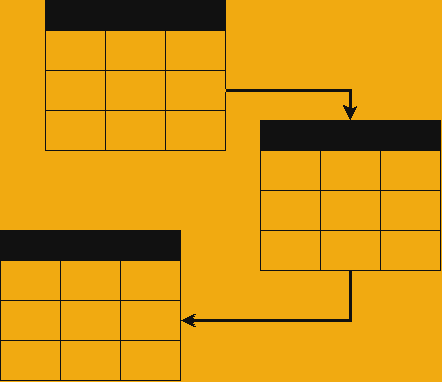

The diagram above was exported from draw.io. Its source (the exported page's mxGraphModel, read from the mxfile embedded in the PNG):
<mxGraphModel dx="653" dy="880" grid="1" gridSize="10" guides="1" tooltips="1" connect="1" arrows="1" fold="1" page="1" pageScale="1" pageWidth="850" pageHeight="1100" math="0" shadow="0">
  <root>
    <mxCell id="0" />
    <mxCell id="1" parent="0" />
    <mxCell id="CH46F_eNRP1U4op7b6om-1" value="" style="shape=table;startSize=30;container=1;collapsible=0;childLayout=tableLayout;fontStyle=1;align=center;fillColor=#eeeeee;fontColor=#000000;strokeColor=#eeeeee;" parent="1" vertex="1">
      <mxGeometry x="335" y="150" width="180" height="150" as="geometry" />
    </mxCell>
    <mxCell id="CH46F_eNRP1U4op7b6om-2" value="" style="shape=tableRow;horizontal=0;startSize=0;swimlaneHead=0;swimlaneBody=0;top=0;left=0;bottom=0;right=0;collapsible=0;dropTarget=0;fillColor=none;points=[[0,0.5],[1,0.5]];portConstraint=eastwest;" parent="CH46F_eNRP1U4op7b6om-1" vertex="1">
      <mxGeometry y="30" width="180" height="40" as="geometry" />
    </mxCell>
    <mxCell id="CH46F_eNRP1U4op7b6om-3" value="" style="shape=partialRectangle;html=1;whiteSpace=wrap;connectable=0;fillColor=none;top=0;left=0;bottom=0;right=0;overflow=hidden;" parent="CH46F_eNRP1U4op7b6om-2" vertex="1">
      <mxGeometry width="60" height="40" as="geometry">
        <mxRectangle width="60" height="40" as="alternateBounds" />
      </mxGeometry>
    </mxCell>
    <mxCell id="CH46F_eNRP1U4op7b6om-4" value="" style="shape=partialRectangle;html=1;whiteSpace=wrap;connectable=0;fillColor=none;top=0;left=0;bottom=0;right=0;overflow=hidden;" parent="CH46F_eNRP1U4op7b6om-2" vertex="1">
      <mxGeometry x="60" width="60" height="40" as="geometry">
        <mxRectangle width="60" height="40" as="alternateBounds" />
      </mxGeometry>
    </mxCell>
    <mxCell id="CH46F_eNRP1U4op7b6om-5" value="" style="shape=partialRectangle;html=1;whiteSpace=wrap;connectable=0;fillColor=none;top=0;left=0;bottom=0;right=0;overflow=hidden;" parent="CH46F_eNRP1U4op7b6om-2" vertex="1">
      <mxGeometry x="120" width="60" height="40" as="geometry">
        <mxRectangle width="60" height="40" as="alternateBounds" />
      </mxGeometry>
    </mxCell>
    <mxCell id="CH46F_eNRP1U4op7b6om-6" value="" style="shape=tableRow;horizontal=0;startSize=0;swimlaneHead=0;swimlaneBody=0;top=0;left=0;bottom=0;right=0;collapsible=0;dropTarget=0;fillColor=none;points=[[0,0.5],[1,0.5]];portConstraint=eastwest;" parent="CH46F_eNRP1U4op7b6om-1" vertex="1">
      <mxGeometry y="70" width="180" height="40" as="geometry" />
    </mxCell>
    <mxCell id="CH46F_eNRP1U4op7b6om-7" value="" style="shape=partialRectangle;html=1;whiteSpace=wrap;connectable=0;fillColor=none;top=0;left=0;bottom=0;right=0;overflow=hidden;" parent="CH46F_eNRP1U4op7b6om-6" vertex="1">
      <mxGeometry width="60" height="40" as="geometry">
        <mxRectangle width="60" height="40" as="alternateBounds" />
      </mxGeometry>
    </mxCell>
    <mxCell id="CH46F_eNRP1U4op7b6om-8" value="" style="shape=partialRectangle;html=1;whiteSpace=wrap;connectable=0;fillColor=none;top=0;left=0;bottom=0;right=0;overflow=hidden;" parent="CH46F_eNRP1U4op7b6om-6" vertex="1">
      <mxGeometry x="60" width="60" height="40" as="geometry">
        <mxRectangle width="60" height="40" as="alternateBounds" />
      </mxGeometry>
    </mxCell>
    <mxCell id="CH46F_eNRP1U4op7b6om-9" value="" style="shape=partialRectangle;html=1;whiteSpace=wrap;connectable=0;fillColor=none;top=0;left=0;bottom=0;right=0;overflow=hidden;" parent="CH46F_eNRP1U4op7b6om-6" vertex="1">
      <mxGeometry x="120" width="60" height="40" as="geometry">
        <mxRectangle width="60" height="40" as="alternateBounds" />
      </mxGeometry>
    </mxCell>
    <mxCell id="CH46F_eNRP1U4op7b6om-10" value="" style="shape=tableRow;horizontal=0;startSize=0;swimlaneHead=0;swimlaneBody=0;top=0;left=0;bottom=0;right=0;collapsible=0;dropTarget=0;fillColor=none;points=[[0,0.5],[1,0.5]];portConstraint=eastwest;" parent="CH46F_eNRP1U4op7b6om-1" vertex="1">
      <mxGeometry y="110" width="180" height="40" as="geometry" />
    </mxCell>
    <mxCell id="CH46F_eNRP1U4op7b6om-11" value="" style="shape=partialRectangle;html=1;whiteSpace=wrap;connectable=0;fillColor=none;top=0;left=0;bottom=0;right=0;overflow=hidden;" parent="CH46F_eNRP1U4op7b6om-10" vertex="1">
      <mxGeometry width="60" height="40" as="geometry">
        <mxRectangle width="60" height="40" as="alternateBounds" />
      </mxGeometry>
    </mxCell>
    <mxCell id="CH46F_eNRP1U4op7b6om-12" value="" style="shape=partialRectangle;html=1;whiteSpace=wrap;connectable=0;fillColor=none;top=0;left=0;bottom=0;right=0;overflow=hidden;" parent="CH46F_eNRP1U4op7b6om-10" vertex="1">
      <mxGeometry x="60" width="60" height="40" as="geometry">
        <mxRectangle width="60" height="40" as="alternateBounds" />
      </mxGeometry>
    </mxCell>
    <mxCell id="CH46F_eNRP1U4op7b6om-13" value="" style="shape=partialRectangle;html=1;whiteSpace=wrap;connectable=0;fillColor=none;top=0;left=0;bottom=0;right=0;overflow=hidden;" parent="CH46F_eNRP1U4op7b6om-10" vertex="1">
      <mxGeometry x="120" width="60" height="40" as="geometry">
        <mxRectangle width="60" height="40" as="alternateBounds" />
      </mxGeometry>
    </mxCell>
    <mxCell id="CH46F_eNRP1U4op7b6om-55" style="edgeStyle=orthogonalEdgeStyle;rounded=0;orthogonalLoop=1;jettySize=auto;html=1;entryX=1;entryY=0.5;entryDx=0;entryDy=0;strokeColor=#eeeeee;strokeWidth=3;" parent="1" source="CH46F_eNRP1U4op7b6om-28" target="CH46F_eNRP1U4op7b6om-47" edge="1">
      <mxGeometry relative="1" as="geometry" />
    </mxCell>
    <mxCell id="CH46F_eNRP1U4op7b6om-28" value="" style="shape=table;startSize=30;container=1;collapsible=0;childLayout=tableLayout;fontStyle=1;align=center;fillColor=#eeeeee;fontColor=#000000;strokeColor=#eeeeee;" parent="1" vertex="1">
      <mxGeometry x="550" y="270" width="180" height="150" as="geometry" />
    </mxCell>
    <mxCell id="CH46F_eNRP1U4op7b6om-29" value="" style="shape=tableRow;horizontal=0;startSize=0;swimlaneHead=0;swimlaneBody=0;top=0;left=0;bottom=0;right=0;collapsible=0;dropTarget=0;fillColor=none;points=[[0,0.5],[1,0.5]];portConstraint=eastwest;" parent="CH46F_eNRP1U4op7b6om-28" vertex="1">
      <mxGeometry y="30" width="180" height="40" as="geometry" />
    </mxCell>
    <mxCell id="CH46F_eNRP1U4op7b6om-30" value="" style="shape=partialRectangle;html=1;whiteSpace=wrap;connectable=0;fillColor=none;top=0;left=0;bottom=0;right=0;overflow=hidden;" parent="CH46F_eNRP1U4op7b6om-29" vertex="1">
      <mxGeometry width="60" height="40" as="geometry">
        <mxRectangle width="60" height="40" as="alternateBounds" />
      </mxGeometry>
    </mxCell>
    <mxCell id="CH46F_eNRP1U4op7b6om-31" value="" style="shape=partialRectangle;html=1;whiteSpace=wrap;connectable=0;fillColor=none;top=0;left=0;bottom=0;right=0;overflow=hidden;" parent="CH46F_eNRP1U4op7b6om-29" vertex="1">
      <mxGeometry x="60" width="60" height="40" as="geometry">
        <mxRectangle width="60" height="40" as="alternateBounds" />
      </mxGeometry>
    </mxCell>
    <mxCell id="CH46F_eNRP1U4op7b6om-32" value="" style="shape=partialRectangle;html=1;whiteSpace=wrap;connectable=0;fillColor=none;top=0;left=0;bottom=0;right=0;overflow=hidden;" parent="CH46F_eNRP1U4op7b6om-29" vertex="1">
      <mxGeometry x="120" width="60" height="40" as="geometry">
        <mxRectangle width="60" height="40" as="alternateBounds" />
      </mxGeometry>
    </mxCell>
    <mxCell id="CH46F_eNRP1U4op7b6om-33" value="" style="shape=tableRow;horizontal=0;startSize=0;swimlaneHead=0;swimlaneBody=0;top=0;left=0;bottom=0;right=0;collapsible=0;dropTarget=0;fillColor=none;points=[[0,0.5],[1,0.5]];portConstraint=eastwest;" parent="CH46F_eNRP1U4op7b6om-28" vertex="1">
      <mxGeometry y="70" width="180" height="40" as="geometry" />
    </mxCell>
    <mxCell id="CH46F_eNRP1U4op7b6om-34" value="" style="shape=partialRectangle;html=1;whiteSpace=wrap;connectable=0;fillColor=none;top=0;left=0;bottom=0;right=0;overflow=hidden;" parent="CH46F_eNRP1U4op7b6om-33" vertex="1">
      <mxGeometry width="60" height="40" as="geometry">
        <mxRectangle width="60" height="40" as="alternateBounds" />
      </mxGeometry>
    </mxCell>
    <mxCell id="CH46F_eNRP1U4op7b6om-35" value="" style="shape=partialRectangle;html=1;whiteSpace=wrap;connectable=0;fillColor=none;top=0;left=0;bottom=0;right=0;overflow=hidden;" parent="CH46F_eNRP1U4op7b6om-33" vertex="1">
      <mxGeometry x="60" width="60" height="40" as="geometry">
        <mxRectangle width="60" height="40" as="alternateBounds" />
      </mxGeometry>
    </mxCell>
    <mxCell id="CH46F_eNRP1U4op7b6om-36" value="" style="shape=partialRectangle;html=1;whiteSpace=wrap;connectable=0;fillColor=none;top=0;left=0;bottom=0;right=0;overflow=hidden;" parent="CH46F_eNRP1U4op7b6om-33" vertex="1">
      <mxGeometry x="120" width="60" height="40" as="geometry">
        <mxRectangle width="60" height="40" as="alternateBounds" />
      </mxGeometry>
    </mxCell>
    <mxCell id="CH46F_eNRP1U4op7b6om-37" value="" style="shape=tableRow;horizontal=0;startSize=0;swimlaneHead=0;swimlaneBody=0;top=0;left=0;bottom=0;right=0;collapsible=0;dropTarget=0;fillColor=none;points=[[0,0.5],[1,0.5]];portConstraint=eastwest;" parent="CH46F_eNRP1U4op7b6om-28" vertex="1">
      <mxGeometry y="110" width="180" height="40" as="geometry" />
    </mxCell>
    <mxCell id="CH46F_eNRP1U4op7b6om-38" value="" style="shape=partialRectangle;html=1;whiteSpace=wrap;connectable=0;fillColor=none;top=0;left=0;bottom=0;right=0;overflow=hidden;" parent="CH46F_eNRP1U4op7b6om-37" vertex="1">
      <mxGeometry width="60" height="40" as="geometry">
        <mxRectangle width="60" height="40" as="alternateBounds" />
      </mxGeometry>
    </mxCell>
    <mxCell id="CH46F_eNRP1U4op7b6om-39" value="" style="shape=partialRectangle;html=1;whiteSpace=wrap;connectable=0;fillColor=none;top=0;left=0;bottom=0;right=0;overflow=hidden;" parent="CH46F_eNRP1U4op7b6om-37" vertex="1">
      <mxGeometry x="60" width="60" height="40" as="geometry">
        <mxRectangle width="60" height="40" as="alternateBounds" />
      </mxGeometry>
    </mxCell>
    <mxCell id="CH46F_eNRP1U4op7b6om-40" value="" style="shape=partialRectangle;html=1;whiteSpace=wrap;connectable=0;fillColor=none;top=0;left=0;bottom=0;right=0;overflow=hidden;" parent="CH46F_eNRP1U4op7b6om-37" vertex="1">
      <mxGeometry x="120" width="60" height="40" as="geometry">
        <mxRectangle width="60" height="40" as="alternateBounds" />
      </mxGeometry>
    </mxCell>
    <mxCell id="CH46F_eNRP1U4op7b6om-41" style="edgeStyle=orthogonalEdgeStyle;rounded=0;orthogonalLoop=1;jettySize=auto;html=1;strokeColor=#eeeeee;strokeWidth=3;" parent="1" source="CH46F_eNRP1U4op7b6om-6" edge="1">
      <mxGeometry relative="1" as="geometry">
        <mxPoint x="640" y="270" as="targetPoint" />
        <Array as="points">
          <mxPoint x="640" y="240" />
        </Array>
      </mxGeometry>
    </mxCell>
    <mxCell id="CH46F_eNRP1U4op7b6om-42" value="" style="shape=table;startSize=30;container=1;collapsible=0;childLayout=tableLayout;fontStyle=1;align=center;fillColor=#eeeeee;fontColor=#000000;strokeColor=#eeeeee;" parent="1" vertex="1">
      <mxGeometry x="290" y="380" width="180" height="150" as="geometry" />
    </mxCell>
    <mxCell id="CH46F_eNRP1U4op7b6om-43" value="" style="shape=tableRow;horizontal=0;startSize=0;swimlaneHead=0;swimlaneBody=0;top=0;left=0;bottom=0;right=0;collapsible=0;dropTarget=0;fillColor=none;points=[[0,0.5],[1,0.5]];portConstraint=eastwest;" parent="CH46F_eNRP1U4op7b6om-42" vertex="1">
      <mxGeometry y="30" width="180" height="40" as="geometry" />
    </mxCell>
    <mxCell id="CH46F_eNRP1U4op7b6om-44" value="" style="shape=partialRectangle;html=1;whiteSpace=wrap;connectable=0;fillColor=none;top=0;left=0;bottom=0;right=0;overflow=hidden;" parent="CH46F_eNRP1U4op7b6om-43" vertex="1">
      <mxGeometry width="60" height="40" as="geometry">
        <mxRectangle width="60" height="40" as="alternateBounds" />
      </mxGeometry>
    </mxCell>
    <mxCell id="CH46F_eNRP1U4op7b6om-45" value="" style="shape=partialRectangle;html=1;whiteSpace=wrap;connectable=0;fillColor=none;top=0;left=0;bottom=0;right=0;overflow=hidden;" parent="CH46F_eNRP1U4op7b6om-43" vertex="1">
      <mxGeometry x="60" width="60" height="40" as="geometry">
        <mxRectangle width="60" height="40" as="alternateBounds" />
      </mxGeometry>
    </mxCell>
    <mxCell id="CH46F_eNRP1U4op7b6om-46" value="" style="shape=partialRectangle;html=1;whiteSpace=wrap;connectable=0;fillColor=none;top=0;left=0;bottom=0;right=0;overflow=hidden;" parent="CH46F_eNRP1U4op7b6om-43" vertex="1">
      <mxGeometry x="120" width="60" height="40" as="geometry">
        <mxRectangle width="60" height="40" as="alternateBounds" />
      </mxGeometry>
    </mxCell>
    <mxCell id="CH46F_eNRP1U4op7b6om-47" value="" style="shape=tableRow;horizontal=0;startSize=0;swimlaneHead=0;swimlaneBody=0;top=0;left=0;bottom=0;right=0;collapsible=0;dropTarget=0;fillColor=none;points=[[0,0.5],[1,0.5]];portConstraint=eastwest;" parent="CH46F_eNRP1U4op7b6om-42" vertex="1">
      <mxGeometry y="70" width="180" height="40" as="geometry" />
    </mxCell>
    <mxCell id="CH46F_eNRP1U4op7b6om-48" value="" style="shape=partialRectangle;html=1;whiteSpace=wrap;connectable=0;fillColor=none;top=0;left=0;bottom=0;right=0;overflow=hidden;" parent="CH46F_eNRP1U4op7b6om-47" vertex="1">
      <mxGeometry width="60" height="40" as="geometry">
        <mxRectangle width="60" height="40" as="alternateBounds" />
      </mxGeometry>
    </mxCell>
    <mxCell id="CH46F_eNRP1U4op7b6om-49" value="" style="shape=partialRectangle;html=1;whiteSpace=wrap;connectable=0;fillColor=none;top=0;left=0;bottom=0;right=0;overflow=hidden;" parent="CH46F_eNRP1U4op7b6om-47" vertex="1">
      <mxGeometry x="60" width="60" height="40" as="geometry">
        <mxRectangle width="60" height="40" as="alternateBounds" />
      </mxGeometry>
    </mxCell>
    <mxCell id="CH46F_eNRP1U4op7b6om-50" value="" style="shape=partialRectangle;html=1;whiteSpace=wrap;connectable=0;fillColor=none;top=0;left=0;bottom=0;right=0;overflow=hidden;" parent="CH46F_eNRP1U4op7b6om-47" vertex="1">
      <mxGeometry x="120" width="60" height="40" as="geometry">
        <mxRectangle width="60" height="40" as="alternateBounds" />
      </mxGeometry>
    </mxCell>
    <mxCell id="CH46F_eNRP1U4op7b6om-51" value="" style="shape=tableRow;horizontal=0;startSize=0;swimlaneHead=0;swimlaneBody=0;top=0;left=0;bottom=0;right=0;collapsible=0;dropTarget=0;fillColor=none;points=[[0,0.5],[1,0.5]];portConstraint=eastwest;" parent="CH46F_eNRP1U4op7b6om-42" vertex="1">
      <mxGeometry y="110" width="180" height="40" as="geometry" />
    </mxCell>
    <mxCell id="CH46F_eNRP1U4op7b6om-52" value="" style="shape=partialRectangle;html=1;whiteSpace=wrap;connectable=0;fillColor=none;top=0;left=0;bottom=0;right=0;overflow=hidden;" parent="CH46F_eNRP1U4op7b6om-51" vertex="1">
      <mxGeometry width="60" height="40" as="geometry">
        <mxRectangle width="60" height="40" as="alternateBounds" />
      </mxGeometry>
    </mxCell>
    <mxCell id="CH46F_eNRP1U4op7b6om-53" value="" style="shape=partialRectangle;html=1;whiteSpace=wrap;connectable=0;fillColor=none;top=0;left=0;bottom=0;right=0;overflow=hidden;" parent="CH46F_eNRP1U4op7b6om-51" vertex="1">
      <mxGeometry x="60" width="60" height="40" as="geometry">
        <mxRectangle width="60" height="40" as="alternateBounds" />
      </mxGeometry>
    </mxCell>
    <mxCell id="CH46F_eNRP1U4op7b6om-54" value="" style="shape=partialRectangle;html=1;whiteSpace=wrap;connectable=0;fillColor=none;top=0;left=0;bottom=0;right=0;overflow=hidden;" parent="CH46F_eNRP1U4op7b6om-51" vertex="1">
      <mxGeometry x="120" width="60" height="40" as="geometry">
        <mxRectangle width="60" height="40" as="alternateBounds" />
      </mxGeometry>
    </mxCell>
  </root>
</mxGraphModel>